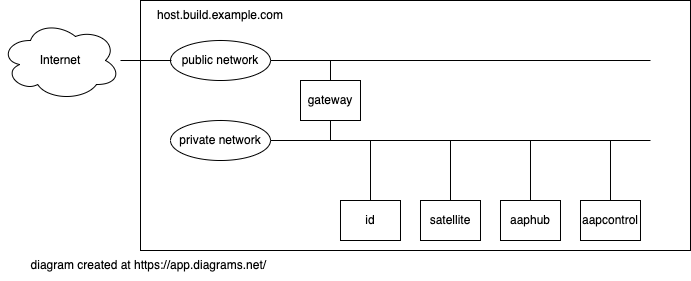

The diagram above was exported from draw.io. Its source (the exported page's mxGraphModel, read from the mxfile embedded in the PNG):
<mxGraphModel dx="1051" dy="990" grid="1" gridSize="10" guides="1" tooltips="1" connect="1" arrows="1" fold="1" page="1" pageScale="1" pageWidth="827" pageHeight="1169" math="0" shadow="0">
  <root>
    <mxCell id="0" />
    <mxCell id="1" parent="0" />
    <mxCell id="GTuNXqq2HG5AMrcNNG87-4" value="" style="rounded=0;whiteSpace=wrap;html=1;" parent="1" vertex="1">
      <mxGeometry x="170" y="120" width="550" height="250" as="geometry" />
    </mxCell>
    <mxCell id="GTuNXqq2HG5AMrcNNG87-3" value="Internet" style="ellipse;shape=cloud;whiteSpace=wrap;html=1;" parent="1" vertex="1">
      <mxGeometry x="30" y="140" width="120" height="80" as="geometry" />
    </mxCell>
    <mxCell id="GTuNXqq2HG5AMrcNNG87-5" value="host.build.example.com" style="text;html=1;strokeColor=none;fillColor=none;align=center;verticalAlign=middle;whiteSpace=wrap;rounded=0;" parent="1" vertex="1">
      <mxGeometry x="180" y="120" width="140" height="30" as="geometry" />
    </mxCell>
    <mxCell id="GTuNXqq2HG5AMrcNNG87-8" value="" style="endArrow=none;html=1;rounded=0;exitX=1;exitY=0.5;exitDx=0;exitDy=0;" parent="1" edge="1">
      <mxGeometry width="50" height="50" relative="1" as="geometry">
        <mxPoint x="280" y="180" as="sourcePoint" />
        <mxPoint x="680" y="180" as="targetPoint" />
      </mxGeometry>
    </mxCell>
    <mxCell id="GTuNXqq2HG5AMrcNNG87-9" value="" style="endArrow=none;html=1;rounded=0;exitX=1;exitY=0.5;exitDx=0;exitDy=0;" parent="1" edge="1">
      <mxGeometry width="50" height="50" relative="1" as="geometry">
        <mxPoint x="280" y="260" as="sourcePoint" />
        <mxPoint x="680" y="260" as="targetPoint" />
      </mxGeometry>
    </mxCell>
    <mxCell id="GTuNXqq2HG5AMrcNNG87-10" value="" style="endArrow=none;html=1;rounded=0;" parent="1" edge="1">
      <mxGeometry width="50" height="50" relative="1" as="geometry">
        <mxPoint x="360" y="260" as="sourcePoint" />
        <mxPoint x="360" y="180" as="targetPoint" />
      </mxGeometry>
    </mxCell>
    <mxCell id="GTuNXqq2HG5AMrcNNG87-11" value="public network" style="ellipse;whiteSpace=wrap;html=1;" parent="1" vertex="1">
      <mxGeometry x="200" y="160" width="100" height="40" as="geometry" />
    </mxCell>
    <mxCell id="GTuNXqq2HG5AMrcNNG87-12" value="private network" style="ellipse;whiteSpace=wrap;html=1;" parent="1" vertex="1">
      <mxGeometry x="200" y="240" width="100" height="40" as="geometry" />
    </mxCell>
    <mxCell id="GTuNXqq2HG5AMrcNNG87-13" value="gateway" style="rounded=0;whiteSpace=wrap;html=1;" parent="1" vertex="1">
      <mxGeometry x="330" y="200" width="60" height="40" as="geometry" />
    </mxCell>
    <mxCell id="GTuNXqq2HG5AMrcNNG87-17" value="" style="endArrow=none;html=1;rounded=0;" parent="1" edge="1">
      <mxGeometry width="50" height="50" relative="1" as="geometry">
        <mxPoint x="400" y="320" as="sourcePoint" />
        <mxPoint x="400" y="260" as="targetPoint" />
      </mxGeometry>
    </mxCell>
    <mxCell id="GTuNXqq2HG5AMrcNNG87-19" value="" style="endArrow=none;html=1;rounded=0;" parent="1" edge="1">
      <mxGeometry width="50" height="50" relative="1" as="geometry">
        <mxPoint x="480" y="320" as="sourcePoint" />
        <mxPoint x="480" y="260" as="targetPoint" />
      </mxGeometry>
    </mxCell>
    <mxCell id="GTuNXqq2HG5AMrcNNG87-20" value="" style="endArrow=none;html=1;rounded=0;" parent="1" edge="1">
      <mxGeometry width="50" height="50" relative="1" as="geometry">
        <mxPoint x="560" y="320" as="sourcePoint" />
        <mxPoint x="560" y="260" as="targetPoint" />
      </mxGeometry>
    </mxCell>
    <mxCell id="GTuNXqq2HG5AMrcNNG87-21" value="" style="endArrow=none;html=1;rounded=0;" parent="1" edge="1">
      <mxGeometry width="50" height="50" relative="1" as="geometry">
        <mxPoint x="640" y="320" as="sourcePoint" />
        <mxPoint x="640" y="260" as="targetPoint" />
      </mxGeometry>
    </mxCell>
    <mxCell id="GTuNXqq2HG5AMrcNNG87-22" value="id" style="rounded=0;whiteSpace=wrap;html=1;" parent="1" vertex="1">
      <mxGeometry x="370" y="320" width="60" height="40" as="geometry" />
    </mxCell>
    <mxCell id="GTuNXqq2HG5AMrcNNG87-23" value="satellite" style="rounded=0;whiteSpace=wrap;html=1;" parent="1" vertex="1">
      <mxGeometry x="450" y="320" width="60" height="40" as="geometry" />
    </mxCell>
    <mxCell id="GTuNXqq2HG5AMrcNNG87-24" value="aaphub" style="rounded=0;whiteSpace=wrap;html=1;" parent="1" vertex="1">
      <mxGeometry x="530" y="320" width="60" height="40" as="geometry" />
    </mxCell>
    <mxCell id="GTuNXqq2HG5AMrcNNG87-25" value="aapcontrol" style="rounded=0;whiteSpace=wrap;html=1;" parent="1" vertex="1">
      <mxGeometry x="610" y="320" width="60" height="40" as="geometry" />
    </mxCell>
    <mxCell id="GTuNXqq2HG5AMrcNNG87-26" value="" style="endArrow=none;html=1;rounded=0;entryX=0.02;entryY=0.5;entryDx=0;entryDy=0;entryPerimeter=0;" parent="1" edge="1">
      <mxGeometry width="50" height="50" relative="1" as="geometry">
        <mxPoint x="150" y="180" as="sourcePoint" />
        <mxPoint x="201" y="180" as="targetPoint" />
      </mxGeometry>
    </mxCell>
    <mxCell id="YY6Y8TDiavGG6F0nNvFd-1" value="diagram created at&amp;nbsp;https://app.diagrams.net/&amp;nbsp;" style="text;html=1;strokeColor=none;fillColor=none;align=center;verticalAlign=middle;whiteSpace=wrap;rounded=0;" parent="1" vertex="1">
      <mxGeometry x="40" y="370" width="280" height="30" as="geometry" />
    </mxCell>
  </root>
</mxGraphModel>